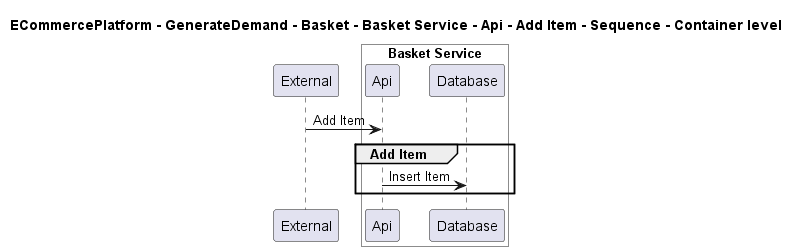

The diagram above was rendered by PlantUML. Its source (embedded in the PNG):
@startuml

title ECommercePlatform - GenerateDemand - Basket - Basket Service - Api - Add Item - Sequence - Container level

participant "External" as C4InterFlow.SoftwareSystems.ExternalSystem

box "Basket Service" #White
    participant "Api" as ECommercePlatform.GenerateDemand.Basket.SoftwareSystems.BasketService.Containers.Api
    participant "Database" as ECommercePlatform.GenerateDemand.Basket.SoftwareSystems.BasketService.Containers.Database
end box


C4InterFlow.SoftwareSystems.ExternalSystem -> ECommercePlatform.GenerateDemand.Basket.SoftwareSystems.BasketService.Containers.Api : Add Item
group Add Item
ECommercePlatform.GenerateDemand.Basket.SoftwareSystems.BasketService.Containers.Api -> ECommercePlatform.GenerateDemand.Basket.SoftwareSystems.BasketService.Containers.Database : Insert Item
end


@enduml